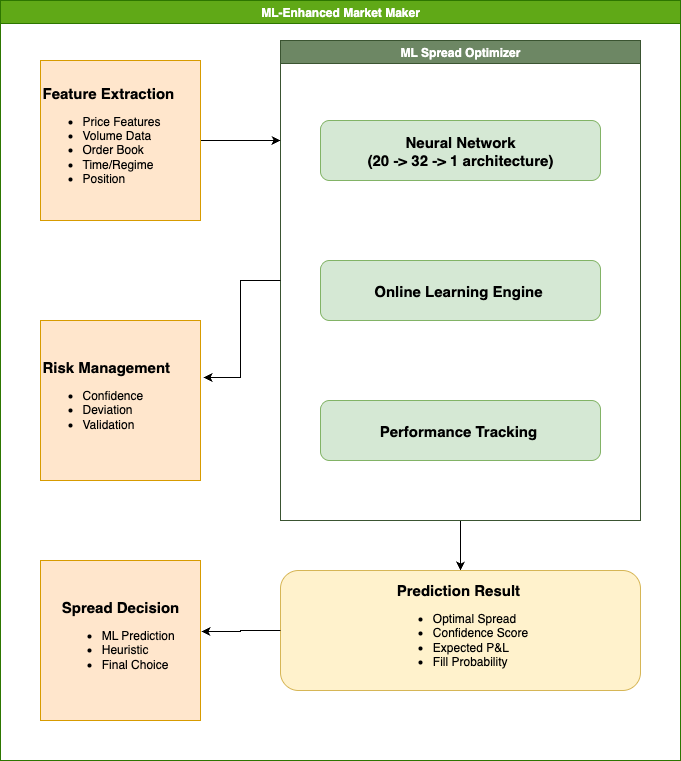

The diagram above was exported from draw.io. Its source (the exported page's mxGraphModel, read from the mxfile embedded in the PNG):
<mxGraphModel dx="1234" dy="828" grid="1" gridSize="10" guides="1" tooltips="1" connect="1" arrows="1" fold="1" page="1" pageScale="1" pageWidth="850" pageHeight="1100" math="0" shadow="0">
  <root>
    <mxCell id="0" />
    <mxCell id="1" parent="0" />
    <mxCell id="0e-yBqE0djVWBllkA5Ow-1" value="ML-Enhanced Market Maker" style="swimlane;whiteSpace=wrap;html=1;fillColor=#60a917;strokeColor=#2D7600;fontColor=#ffffff;" vertex="1" parent="1">
      <mxGeometry x="80" y="40" width="680" height="760" as="geometry" />
    </mxCell>
    <mxCell id="0e-yBqE0djVWBllkA5Ow-16" style="edgeStyle=orthogonalEdgeStyle;rounded=0;orthogonalLoop=1;jettySize=auto;html=1;entryX=0.5;entryY=0;entryDx=0;entryDy=0;" edge="1" parent="0e-yBqE0djVWBllkA5Ow-1" source="0e-yBqE0djVWBllkA5Ow-2" target="0e-yBqE0djVWBllkA5Ow-10">
      <mxGeometry relative="1" as="geometry" />
    </mxCell>
    <mxCell id="0e-yBqE0djVWBllkA5Ow-2" value="ML Spread Optimizer" style="swimlane;whiteSpace=wrap;html=1;fillColor=#6d8764;fontColor=#ffffff;strokeColor=#3A5431;" vertex="1" parent="0e-yBqE0djVWBllkA5Ow-1">
      <mxGeometry x="280" y="40" width="360" height="480" as="geometry" />
    </mxCell>
    <mxCell id="0e-yBqE0djVWBllkA5Ow-11" value="&lt;b&gt;&lt;font style=&quot;font-size: 15px;&quot;&gt;Neural Network&lt;/font&gt;&lt;/b&gt;&lt;div&gt;&lt;b&gt;&lt;font style=&quot;font-size: 15px;&quot;&gt;(20 -&amp;gt; 32 -&amp;gt; 1 architecture)&lt;/font&gt;&lt;/b&gt;&lt;/div&gt;" style="rounded=1;whiteSpace=wrap;html=1;fillColor=#d5e8d4;strokeColor=#82b366;" vertex="1" parent="0e-yBqE0djVWBllkA5Ow-2">
      <mxGeometry x="40" y="80" width="280" height="60" as="geometry" />
    </mxCell>
    <mxCell id="0e-yBqE0djVWBllkA5Ow-12" value="&lt;b&gt;&lt;font style=&quot;font-size: 15px;&quot;&gt;Online Learning Engine&amp;nbsp;&lt;/font&gt;&lt;/b&gt;" style="rounded=1;whiteSpace=wrap;html=1;fillColor=#d5e8d4;strokeColor=#82b366;" vertex="1" parent="0e-yBqE0djVWBllkA5Ow-2">
      <mxGeometry x="40" y="220" width="280" height="60" as="geometry" />
    </mxCell>
    <mxCell id="0e-yBqE0djVWBllkA5Ow-13" value="&lt;b&gt;&lt;font style=&quot;font-size: 15px;&quot;&gt;Performance Tracking&amp;nbsp;&lt;/font&gt;&lt;/b&gt;" style="rounded=1;whiteSpace=wrap;html=1;fillColor=#d5e8d4;strokeColor=#82b366;" vertex="1" parent="0e-yBqE0djVWBllkA5Ow-2">
      <mxGeometry x="40" y="360" width="280" height="60" as="geometry" />
    </mxCell>
    <mxCell id="0e-yBqE0djVWBllkA5Ow-14" style="edgeStyle=orthogonalEdgeStyle;rounded=0;orthogonalLoop=1;jettySize=auto;html=1;" edge="1" parent="0e-yBqE0djVWBllkA5Ow-1" source="0e-yBqE0djVWBllkA5Ow-7">
      <mxGeometry relative="1" as="geometry">
        <mxPoint x="280" y="140" as="targetPoint" />
      </mxGeometry>
    </mxCell>
    <mxCell id="0e-yBqE0djVWBllkA5Ow-7" value="&lt;div style=&quot;text-align: center;&quot;&gt;&lt;span style=&quot;background-color: transparent; color: light-dark(rgb(0, 0, 0), rgb(255, 255, 255));&quot;&gt;&lt;font style=&quot;font-size: 15px;&quot;&gt;&lt;b&gt;Feature Extraction&lt;/b&gt;&lt;/font&gt;&lt;/span&gt;&lt;/div&gt;&lt;div&gt;&lt;ul&gt;&lt;li&gt;Price Features&lt;/li&gt;&lt;li&gt;Volume Data&lt;/li&gt;&lt;li&gt;Order Book&lt;/li&gt;&lt;li&gt;Time/Regime&lt;/li&gt;&lt;li&gt;Position&lt;/li&gt;&lt;/ul&gt;&lt;/div&gt;" style="whiteSpace=wrap;html=1;aspect=fixed;align=left;fillColor=#ffe6cc;strokeColor=#d79b00;" vertex="1" parent="0e-yBqE0djVWBllkA5Ow-1">
      <mxGeometry x="40" y="60" width="160" height="160" as="geometry" />
    </mxCell>
    <mxCell id="0e-yBqE0djVWBllkA5Ow-8" value="&lt;div style=&quot;text-align: center;&quot;&gt;&lt;span style=&quot;background-color: transparent; color: light-dark(rgb(0, 0, 0), rgb(255, 255, 255));&quot;&gt;&lt;b&gt;&lt;font style=&quot;font-size: 15px;&quot;&gt;Risk Management&lt;/font&gt;&lt;/b&gt;&lt;/span&gt;&lt;/div&gt;&lt;div&gt;&lt;ul&gt;&lt;li style=&quot;&quot;&gt;Confidence&lt;/li&gt;&lt;li&gt;Deviation&lt;/li&gt;&lt;li&gt;Validation&lt;/li&gt;&lt;/ul&gt;&lt;/div&gt;" style="whiteSpace=wrap;html=1;aspect=fixed;align=left;fillColor=#ffe6cc;strokeColor=#d79b00;" vertex="1" parent="0e-yBqE0djVWBllkA5Ow-1">
      <mxGeometry x="40" y="320" width="160" height="160" as="geometry" />
    </mxCell>
    <mxCell id="0e-yBqE0djVWBllkA5Ow-9" value="&lt;b&gt;&lt;font style=&quot;font-size: 15px;&quot;&gt;Spread Decision&lt;/font&gt;&lt;/b&gt;&lt;div&gt;&lt;ul&gt;&lt;li style=&quot;text-align: left;&quot;&gt;ML Prediction&lt;/li&gt;&lt;li style=&quot;text-align: left;&quot;&gt;Heuristic&lt;/li&gt;&lt;li style=&quot;text-align: left;&quot;&gt;Final Choice&lt;/li&gt;&lt;/ul&gt;&lt;/div&gt;" style="whiteSpace=wrap;html=1;aspect=fixed;fillColor=#ffe6cc;strokeColor=#d79b00;" vertex="1" parent="0e-yBqE0djVWBllkA5Ow-1">
      <mxGeometry x="40" y="560" width="160" height="160" as="geometry" />
    </mxCell>
    <mxCell id="0e-yBqE0djVWBllkA5Ow-10" value="&lt;b&gt;&lt;font style=&quot;font-size: 15px;&quot;&gt;Prediction Result&amp;nbsp;&lt;/font&gt;&lt;/b&gt;&lt;div&gt;&lt;ul&gt;&lt;li style=&quot;text-align: left;&quot;&gt;Optimal Spread&lt;/li&gt;&lt;li style=&quot;text-align: left;&quot;&gt;Confidence Score&lt;/li&gt;&lt;li style=&quot;text-align: left;&quot;&gt;Expected P&amp;amp;L&lt;/li&gt;&lt;li style=&quot;text-align: left;&quot;&gt;Fill Probability&lt;/li&gt;&lt;/ul&gt;&lt;/div&gt;" style="rounded=1;whiteSpace=wrap;html=1;fillColor=#fff2cc;strokeColor=#d6b656;" vertex="1" parent="0e-yBqE0djVWBllkA5Ow-1">
      <mxGeometry x="280" y="570" width="360" height="120" as="geometry" />
    </mxCell>
    <mxCell id="0e-yBqE0djVWBllkA5Ow-15" style="edgeStyle=orthogonalEdgeStyle;rounded=0;orthogonalLoop=1;jettySize=auto;html=1;entryX=1.019;entryY=0.356;entryDx=0;entryDy=0;entryPerimeter=0;" edge="1" parent="0e-yBqE0djVWBllkA5Ow-1" source="0e-yBqE0djVWBllkA5Ow-2" target="0e-yBqE0djVWBllkA5Ow-8">
      <mxGeometry relative="1" as="geometry" />
    </mxCell>
    <mxCell id="0e-yBqE0djVWBllkA5Ow-17" style="edgeStyle=orthogonalEdgeStyle;rounded=0;orthogonalLoop=1;jettySize=auto;html=1;entryX=1.006;entryY=0.444;entryDx=0;entryDy=0;entryPerimeter=0;" edge="1" parent="0e-yBqE0djVWBllkA5Ow-1" source="0e-yBqE0djVWBllkA5Ow-10" target="0e-yBqE0djVWBllkA5Ow-9">
      <mxGeometry relative="1" as="geometry" />
    </mxCell>
  </root>
</mxGraphModel>